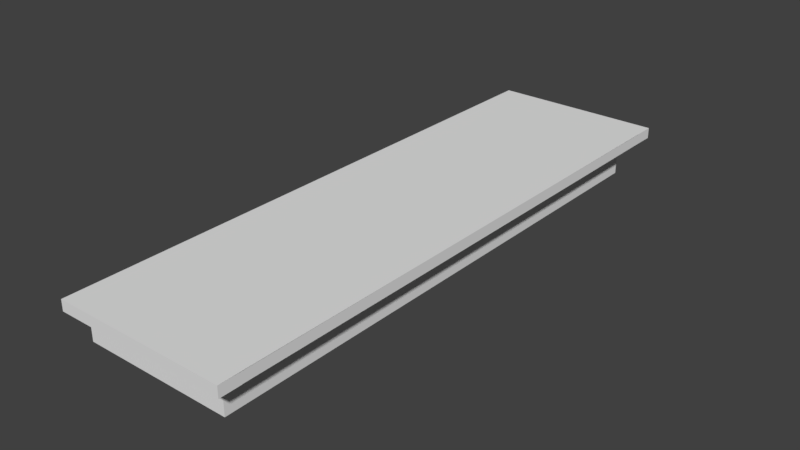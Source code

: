 # Source: Wiesloch-Walldorf_Bahnhofsgeb_Stand_2.blend  (saved by Blender 2.79.7; exported with 4.5.12 LTS)
import bpy
from mathutils import Matrix  # noqa: F401  (used for matrix-valued properties, if any)

bpy.ops.wm.read_factory_settings(use_empty=True)
scene = bpy.context.scene
scene.name = 'Scene'

# ---- collections
col_collection_1 = bpy.data.collections.new('Collection 1'); scene.collection.children.link(col_collection_1)

# ---- materials (node trees are filled in below, after node groups)
mat_material = bpy.data.materials.new('Material')
mat_material.alpha_threshold = 0.0
mat_material.use_transparent_shadow = False
mat_material.roughness = 0.5
mat_material.line_color = (0.0, 0.0, 0.0, 1.0)

# ---- material node trees

# ---- world
world_world = bpy.data.worlds.new('World'); scene.world = world_world
world_world.color = (0.05088, 0.05088, 0.05088)
world_world.use_sun_shadow = False
world_world.sun_shadow_jitter_overblur = 0.0

# ---- meshes
me_cube = bpy.data.meshes.new('Cube')
me_cube.from_pydata([(7.0, 25.0, -1.75), (7.0, -25.0, -1.75), (-7.0, -25.0, -1.75), (-7.0, 25.0, -1.75), (7.0, 25.0, 1.75), (7.0, -25.0, 1.75), (-7.0, -25.0, 1.75), (-7.0, 25.0, 1.75), (7.0, -25.0, 2.75), (-7.0, 25.0, 2.75), (-7.0, -25.0, 2.75), (9.0, 25.0, 1.767), (9.0, -25.0, 1.767), (9.0, 25.0, 2.733), (9.0, -25.0, 2.733), (7.0, -27.0, 1.75), (-7.0, -27.0, 1.75), (7.0, -27.0, 2.75), (-7.0, -27.0, 2.75), (9.0, -6.75, 1.767), (9.0, -6.75, 2.733), (7.0, 10.33, -1.75), (7.0, -7.333, -1.75), (7.0, 10.33, 1.75), (7.0, -7.333, 1.75), (-7.0, -8.333, 1.75), (-7.0, 8.333, 1.75), (-7.0, -8.333, 2.75), (-7.0, 8.333, 2.75), (7.0, 27.0, 1.75), (-7.0, 27.0, 1.75), (7.0, 27.0, 2.75), (-7.0, 27.0, 2.75), (9.0, 11.75, 2.733), (9.0, 11.75, 1.767), (9.0, 12.5, 2.733), (9.0, -1.341e-05, 2.733), (9.0, -12.5, 2.733), (9.0, 25.0, 1.75), (9.0, -25.0, 1.75), (9.0, -12.5, 2.75), (9.0, -25.0, 2.75), (9.0, -27.0, 1.75), (9.0, -27.0, 2.75), (9.0, 27.0, 2.75), (9.0, 27.0, 1.75), (9.0, 25.0, 2.75), (9.0, 12.5, 2.75), (9.0, -1.341e-05, 2.75)], [(5, 8)], [(46, 44, 31, 32, 9, 28, 27, 10, 18, 17, 43, 41, 40, 48, 47), (22, 24, 5, 1), (1, 5, 6, 2), (25, 26, 7, 3, 2, 6), (4, 0, 3, 7), (39, 42, 15, 16, 6, 5, 24, 23, 4, 7, 30, 29, 45, 38), (16, 15, 17, 18), (31, 44, 45, 29, 30, 32), (17, 15, 42, 43), (11, 34, 33, 13, 35, 36, 37, 14, 20, 19, 12), (0, 4, 23, 21), (21, 23, 24, 22), (11, 12, 39, 38), (14, 37, 40, 41), (19, 20, 43, 42), (12, 19, 42, 39), (20, 14, 41, 43), (33, 34, 45, 44), (34, 11, 38, 45), (13, 33, 44, 46), (35, 13, 46, 47), (36, 35, 47, 48), (37, 36, 48, 40), (9, 32, 30, 7, 26, 25, 6, 16, 18, 10, 27, 28)])
_uv = me_cube.uv_layers.new(name='UVMap')
_uv.uv.foreach_set('vector', [0.5897, 0.268, 0.5908, 0.268, 0.5908, 0.2717, 0.5908, 0.2973, 0.5897, 0.2973, 0.5807, 0.2973, 0.5716, 0.2973, 0.5626, 0.2973, 0.5615, 0.2973, 0.5615, 0.2717, 0.5615, 0.268, 0.5626, 0.268, 0.5694, 0.268, 0.5762, 0.268, 0.5829, 0.268, 0.9977, 0.822, 0.9959, 0.9558, 0.4312, 0.9575, 0.4324, 0.8229, 0.8104, 0.001781, 0.8087, 0.1541, 0.4403, 0.154, 0.4398, 0.00192, 0.6829, 0.3531, 0.5622, 0.3531, 0.4415, 0.3531, 0.4415, 0.2182, 0.8036, 0.2182, 0.8036, 0.3531, 0.4404, 0.3533, 0.4401, 0.2164, 0.8053, 0.2146, 0.8045, 0.3536, 0.6445, 0.8917, 0.6441, 0.8917, 0.6441, 0.8905, 0.6441, 0.8818, 0.6445, 0.8818, 0.6445, 0.8905, 0.6476, 0.8905, 0.6506, 0.8905, 0.6532, 0.8905, 0.6532, 0.8818, 0.6535, 0.8818, 0.6535, 0.8905, 0.6535, 0.8917, 0.6532, 0.8917, 0.4433, 0.1558, 0.7605, 0.1558, 0.7605, 0.202, 0.4433, 0.202, 0.4716, 0.3937, 0.4506, 0.3937, 0.4506, 0.3549, 0.4716, 0.3549, 0.6185, 0.3549, 0.6185, 0.3937, 0.7605, 0.202, 0.7605, 0.1558, 0.8058, 0.1558, 0.8058, 0.202, 0.9957, 0.7745, 0.8519, 0.7745, 0.8519, 0.8115, 0.9957, 0.8115, 0.86, 0.8115, 0.7243, 0.8115, 0.5886, 0.8115, 0.4316, 0.8139, 0.6471, 0.8129, 0.6476, 0.7745, 0.4307, 0.7742, 0.8569, 0.45, 0.8573, 0.5853, 0.4302, 0.5834, 0.4305, 0.4512, 0.9994, 0.6389, 0.9977, 0.7721, 0.4305, 0.7721, 0.4322, 0.6375, 0.9684, 0.776, 0.458, 0.776, 0.458, 0.7755, 0.9684, 0.7755, 0.458, 0.8036, 0.5856, 0.8036, 0.5856, 0.8041, 0.458, 0.8041, 0.9964, 0.9588, 0.9961, 0.9986, 0.4324, 0.9993, 0.4327, 0.9597, 0.458, 0.776, 0.4401, 0.776, 0.4376, 0.7755, 0.458, 0.7755, 0.4401, 0.8036, 0.458, 0.8036, 0.458, 0.8041, 0.4376, 0.8041, 0.4301, 0.6255, 0.4307, 0.5859, 0.8576, 0.5873, 0.8565, 0.6256, 0.9863, 0.776, 0.9684, 0.776, 0.9684, 0.7755, 0.9888, 0.7755, 0.9684, 0.8036, 0.9863, 0.8036, 0.9888, 0.8041, 0.9684, 0.8041, 0.8408, 0.8036, 0.9684, 0.8036, 0.9684, 0.8041, 0.8408, 0.8041, 0.7132, 0.8036, 0.8408, 0.8036, 0.8408, 0.8041, 0.7132, 0.8041, 0.5856, 0.8036, 0.7132, 0.8036, 0.7132, 0.8041, 0.5856, 0.8041, 0.4556, 0.3916, 0.4422, 0.3916, 0.4422, 0.3546, 0.4556, 0.3546, 0.5672, 0.3546, 0.6788, 0.3546, 0.7904, 0.3546, 0.8038, 0.3546, 0.8038, 0.3916, 0.7904, 0.3916, 0.6788, 0.3916, 0.5672, 0.3916])
me_cube.materials.append(mat_material)
me_cube.use_remesh_preserve_volume = False
me_cube.use_remesh_preserve_attributes = False
me_cube.use_mirror_vertex_groups = False
me_cube.update()

# ---- objects
ob_1_1500_geb = bpy.data.objects.new('1_1500_Geb', me_cube)

# ---- transforms, parenting, visibility, modifiers, constraints
ob_1_1500_geb.location = (0.0, 0.0, 1.25)
ob_1_1500_geb.lock_rotations_4d = False
ob_1_1500_geb.empty_display_type = 'ARROWS'
ob_1_1500_geb.lineart.crease_threshold = 0.0

# ---- collection membership
col_collection_1.objects.link(ob_1_1500_geb)

# ---- scene / render settings (as saved in the file)
scene.frame_start = 1; scene.frame_end = 250; scene.frame_set(1)
scene.render.engine = 'BLENDER_EEVEE_NEXT'
scene.render.resolution_percentage = 50
scene.render.dither_intensity = 0.0
scene.cycles.use_denoising = False
scene.cycles.samples = 128
scene.cycles.sampling_pattern = 'TABULATED_SOBOL'
scene.cycles.use_adaptive_sampling = False
scene.cycles.use_light_tree = False
scene.view_settings.view_transform = 'Standard'
bpy.context.view_layer.update()

# ---- added for rendering (the .blend has no active camera and no usable light): camera, sun
cam_auto = bpy.data.cameras.new('AutoCamera')
cam_auto.lens = 50.0
cam_auto.sensor_width = 36.0
cam_auto.clip_end = 1000.0
ob_auto_camera = bpy.data.objects.new('AutoCamera', cam_auto)
scene.collection.objects.link(ob_auto_camera)
ob_auto_camera.location = (53.2752, -62.7302, 43.5701)
ob_auto_camera.rotation_euler = (1.09748, -7.21219e-08, 0.694738)
scene.camera = ob_auto_camera
light_auto_sun = bpy.data.lights.new('AutoSun', 'SUN')
light_auto_sun.energy = 3.0
light_auto_sun.angle = 0.0523599
ob_auto_sun = bpy.data.objects.new('AutoSun', light_auto_sun)
scene.collection.objects.link(ob_auto_sun)
ob_auto_sun.rotation_euler = (0.872665, 0.174533, 0.523599)
bpy.context.view_layer.update()
